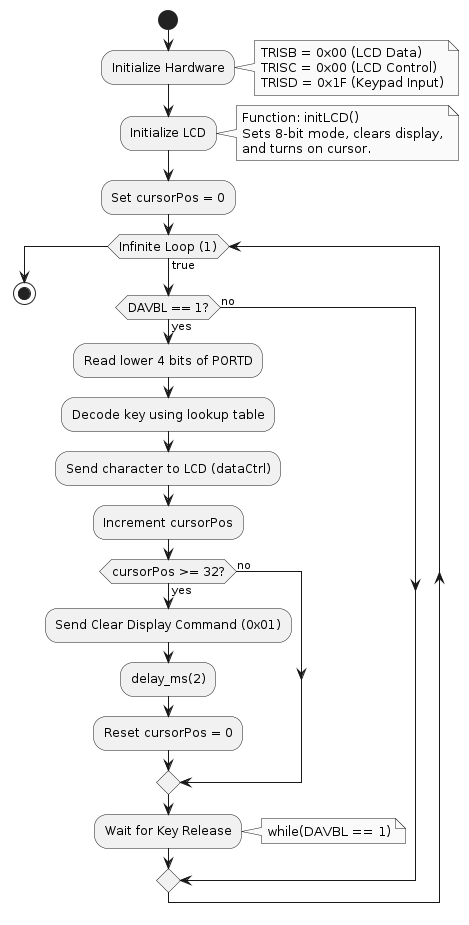

The diagram above was rendered by PlantUML. Its source (embedded in the PNG):
@startuml
skinparam ActivityFontSize 12
skinparam ActivityDiagonalCorner 10
skinparam monochrome true

start

:Initialize Hardware;
note right
  TRISB = 0x00 (LCD Data)
  TRISC = 0x00 (LCD Control)
  TRISD = 0x1F (Keypad Input)
end note

:Initialize LCD;
note right
  Function: initLCD()
  Sets 8-bit mode, clears display,
  and turns on cursor.
end note

:Set cursorPos = 0;

while (Infinite Loop (1)) is (true)
  if (DAVBL == 1?) then (yes)
    :Read lower 4 bits of PORTD;
    :Decode key using lookup table;
    
    :Send character to LCD (dataCtrl);
    :Increment cursorPos;

    if (cursorPos >= 32?) then (yes)
      :Send Clear Display Command (0x01);
      :delay_ms(2);
      :Reset cursorPos = 0;
    else (no)
    endif

    :Wait for Key Release;
    note right
      while(DAVBL == 1)
    end note
  else (no)
  endif
endwhile

stop
@endum